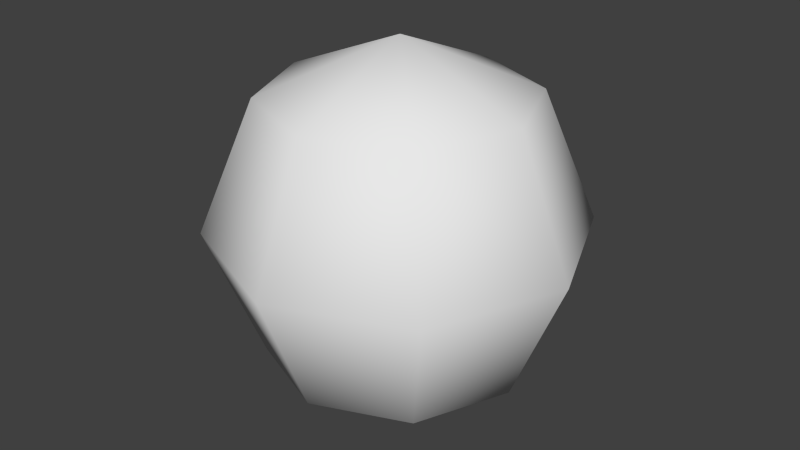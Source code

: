 # Source: test_sphere.blend  (saved by Blender 2.75.0; exported with 4.5.12 LTS)
import bpy
from mathutils import Matrix  # noqa: F401  (used for matrix-valued properties, if any)

bpy.ops.wm.read_factory_settings(use_empty=True)
scene = bpy.context.scene
scene.name = 'Scene'

# ---- collections
col_collection_1 = bpy.data.collections.new('Collection 1'); scene.collection.children.link(col_collection_1)

# ---- world
world_world = bpy.data.worlds.new('World'); scene.world = world_world
world_world.color = (0.05088, 0.05088, 0.05088)
world_world.use_sun_shadow = False
world_world.sun_shadow_jitter_overblur = 0.0
world_world.cycles.sampling_method = 'MANUAL'
world_world.cycles.sample_map_resolution = 256

# ---- meshes
me_sphere = bpy.data.meshes.new('Sphere')
me_sphere.from_pydata([(-0.7071, 0.0, 0.7071), (-1.0, 0.0, -4.371e-08), (-0.7071, 0.0, -0.7071), (8.742e-08, 0.0, -1.0), (-0.5, 0.5, 0.7071), (-0.7071, 0.7071, -4.371e-08), (-0.5, 0.5, -0.7071), (8.521e-08, 0.7071, 0.7071), (5.541e-08, 1.0, -4.371e-08), (8.521e-08, 0.7071, -0.7071), (0.5, 0.5, 0.7071), (0.7071, 0.7071, -4.371e-08), (0.5, 0.5, -0.7071), (0.7071, 3.201e-08, 0.7071), (1.0, 2.213e-09, -4.371e-08), (0.7071, 3.201e-08, -0.7071), (0.5, -0.5, 0.7071), (0.7071, -0.7071, -4.371e-08), (0.5, -0.5, -0.7071), (8.521e-08, -0.7071, 0.7071), (5.541e-08, -1.0, -4.371e-08), (8.521e-08, -0.7071, -0.7071), (2.561e-08, -6.182e-08, 1.0), (-0.5, -0.5, 0.7071), (-0.7071, -0.7071, -4.371e-08), (-0.5, -0.5, -0.7071)], [], [(1, 5, 4, 0), (2, 6, 5, 1), (5, 8, 7, 4), (6, 9, 8, 5), (8, 11, 10, 7), (9, 12, 11, 8), (11, 14, 13, 10), (12, 15, 14, 11), (14, 17, 16, 13), (15, 18, 17, 14), (17, 20, 19, 16), (18, 21, 20, 17), (20, 24, 23, 19), (21, 25, 24, 20), (3, 6, 2), (0, 4, 22), (4, 7, 22), (3, 9, 6), (3, 12, 9), (7, 10, 22), (3, 15, 12), (10, 13, 22), (3, 18, 15), (13, 16, 22), (3, 21, 18), (16, 19, 22), (19, 23, 22), (3, 25, 21), (25, 2, 1, 24), (23, 0, 22), (3, 2, 25), (24, 1, 0, 23)])
me_sphere.polygons.foreach_set('use_smooth', [True] * 32)
me_sphere.use_remesh_preserve_volume = False
me_sphere.use_remesh_preserve_attributes = False
me_sphere.use_mirror_vertex_groups = False
me_sphere.update()

# ---- objects
ob_sphere = bpy.data.objects.new('Sphere', me_sphere)

# ---- transforms, parenting, visibility, modifiers, constraints
ob_sphere.location = (0.0, 0.0, 0.0)
ob_sphere.lineart.crease_threshold = 0.0

# ---- collection membership
col_collection_1.objects.link(ob_sphere)

# ---- scene / render settings (as saved in the file)
scene.frame_start = 1; scene.frame_end = 250; scene.frame_set(1)
scene.render.engine = 'BLENDER_EEVEE_NEXT'
scene.render.resolution_percentage = 50
scene.render.dither_intensity = 0.0
scene.cycles.use_denoising = False
scene.cycles.samples = 10
scene.cycles.sampling_pattern = 'TABULATED_SOBOL'
scene.cycles.light_sampling_threshold = 0.0
scene.cycles.use_adaptive_sampling = False
scene.cycles.use_light_tree = False
scene.cycles.blur_glossy = 0.0
scene.cycles.pixel_filter_type = 'GAUSSIAN'
scene.cycles.sample_clamp_indirect = 0.0
scene.view_settings.view_transform = 'Standard'
bpy.context.view_layer.update()

# ---- added for rendering (the .blend has no active camera and no usable light): camera, sun
cam_auto = bpy.data.cameras.new('AutoCamera')
cam_auto.lens = 50.0
cam_auto.sensor_width = 36.0
cam_auto.clip_end = 1000.0
ob_auto_camera = bpy.data.objects.new('AutoCamera', cam_auto)
scene.collection.objects.link(ob_auto_camera)
ob_auto_camera.location = (3.20507, -3.84609, 2.56406)
ob_auto_camera.rotation_euler = (1.09748, -7.21219e-08, 0.694738)
scene.camera = ob_auto_camera
light_auto_sun = bpy.data.lights.new('AutoSun', 'SUN')
light_auto_sun.energy = 3.0
light_auto_sun.angle = 0.0523599
ob_auto_sun = bpy.data.objects.new('AutoSun', light_auto_sun)
scene.collection.objects.link(ob_auto_sun)
ob_auto_sun.rotation_euler = (0.872665, 0.174533, 0.523599)
bpy.context.view_layer.update()
